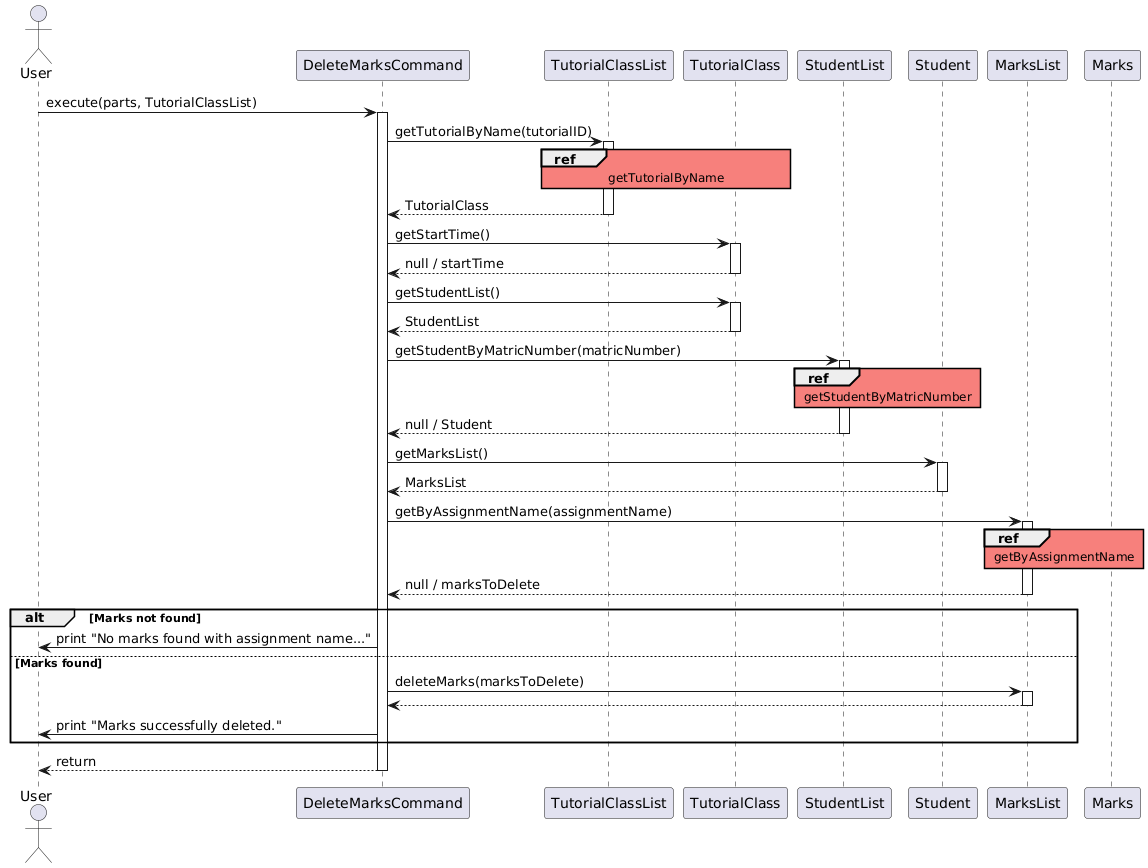

The diagram above was rendered by PlantUML. Its source (embedded in the PNG):
@startuml
actor User
participant "DeleteMarksCommand" as DeleteMarksCommand
participant "TutorialClassList" as TutorialClassList
participant "TutorialClass" as TutorialClass
participant "StudentList" as StudentList
participant "Student" as Student
participant "MarksList" as MarksList

skinparam sequenceReferenceBackgroundColor #f7807c

User -> DeleteMarksCommand : execute(parts, TutorialClassList)
activate DeleteMarksCommand

DeleteMarksCommand -> TutorialClassList : getTutorialByName(tutorialID)
activate TutorialClassList
ref over TutorialClassList, TutorialClass : getTutorialByName
TutorialClassList --> DeleteMarksCommand : TutorialClass
deactivate TutorialClassList

DeleteMarksCommand -> TutorialClass : getStartTime()
activate TutorialClass
TutorialClass --> DeleteMarksCommand : null / startTime
deactivate TutorialClass

DeleteMarksCommand -> TutorialClass : getStudentList()
activate TutorialClass
TutorialClass --> DeleteMarksCommand : StudentList
deactivate TutorialClass

DeleteMarksCommand -> StudentList : getStudentByMatricNumber(matricNumber)
activate StudentList
ref over StudentList, Student : getStudentByMatricNumber
StudentList --> DeleteMarksCommand : null / Student
deactivate StudentList

DeleteMarksCommand -> Student : getMarksList()
activate Student
Student --> DeleteMarksCommand : MarksList
deactivate Student

DeleteMarksCommand -> MarksList : getByAssignmentName(assignmentName)
activate MarksList
ref over MarksList, Marks : getByAssignmentName
MarksList --> DeleteMarksCommand : null / marksToDelete
deactivate MarksList

alt Marks not found
    DeleteMarksCommand -> User : print "No marks found with assignment name..."
else Marks found
    DeleteMarksCommand -> MarksList : deleteMarks(marksToDelete)
    activate MarksList
    MarksList --> DeleteMarksCommand
    deactivate MarksList

    DeleteMarksCommand -> User : print "Marks successfully deleted."
end

DeleteMarksCommand --> User: return
deactivate DeleteMarksCommand
@enduml